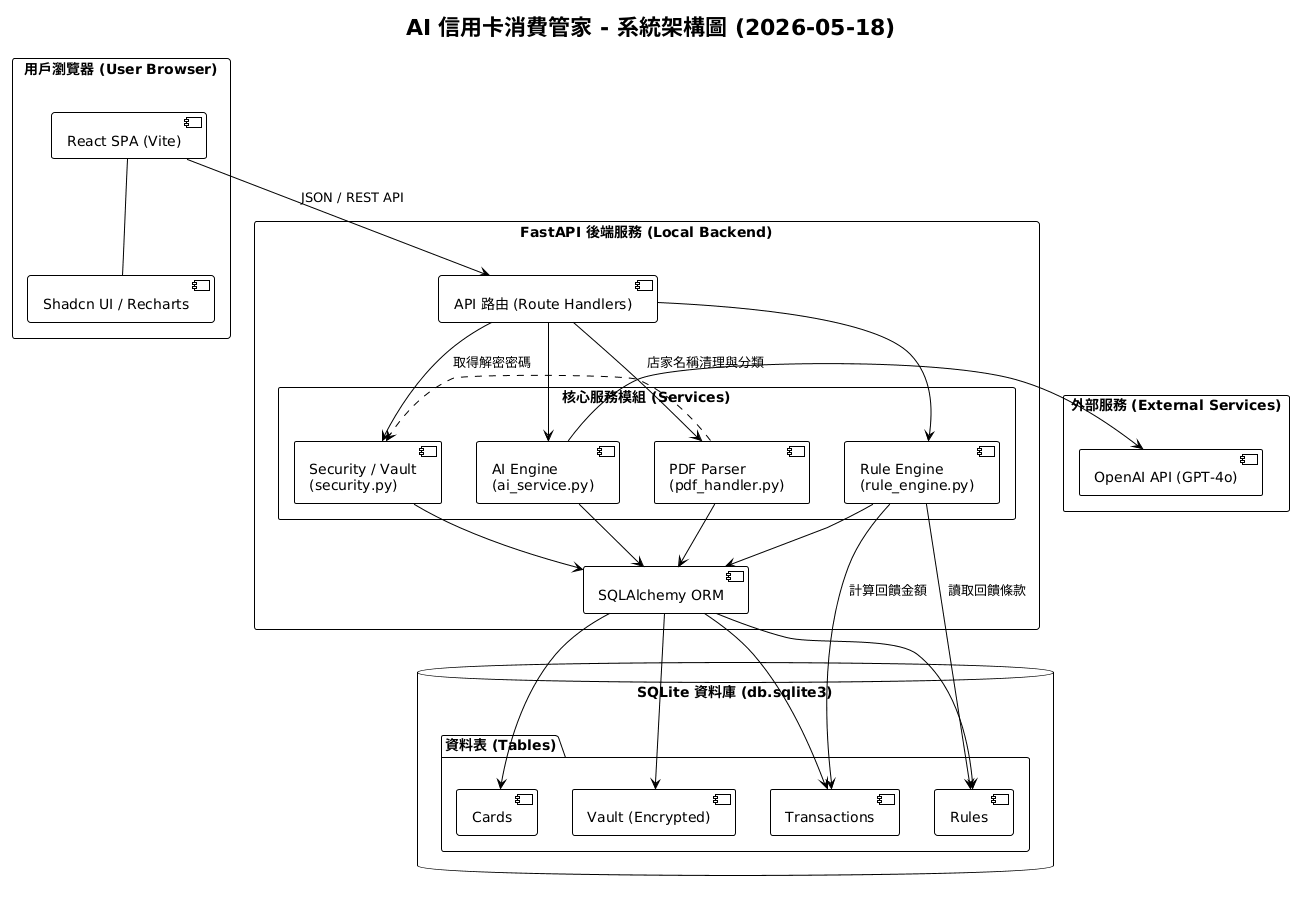

The diagram above was rendered by PlantUML. Its source (embedded in the PNG):
@startuml
!theme plain

skinparam componentStyle uml2
skinparam packageStyle rectangle
skinparam shadowing false

title AI 信用卡消費管家 - 系統架構圖 (2026-05-18)

package "用戶瀏覽器 (User Browser)" {
    [React SPA (Vite)] as Frontend
    component "Shadcn UI / Recharts" as UI_Components
}

package "FastAPI 後端服務 (Local Backend)" {
    component "API 路由 (Route Handlers)" as API_Layer
    
    package "核心服務模組 (Services)" {
        [PDF Parser\n(pdf_handler.py)] as PDF_Parser
        [AI Engine\n(ai_service.py)] as AI_Engine
        [Rule Engine\n(rule_engine.py)] as Rule_Engine
        [Security / Vault\n(security.py)] as Security_Mod
    }
    
    [SQLAlchemy ORM] as ORM
}

package "外部服務 (External Services)" {
    [OpenAI API (GPT-4o)] as OpenAI
}

database "SQLite 資料庫 (db.sqlite3)" {
    folder "資料表 (Tables)" {
        [Transactions] as T_Trans
        [Cards] as T_Cards
        [Rules] as T_Rules
        [Vault (Encrypted)] as T_Vault
    }
}

' 交互關係
Frontend -down-> API_Layer : "JSON / REST API"
UI_Components -up- Frontend

API_Layer -down-> PDF_Parser
API_Layer -down-> AI_Engine
API_Layer -down-> Rule_Engine
API_Layer -down-> Security_Mod

' 模組間協作
PDF_Parser .right.> Security_Mod : "取得解密密碼"
AI_Engine -right-> OpenAI : "店家名稱清理與分類"
Rule_Engine -up-> T_Rules : "讀取回饋條款"
Rule_Engine -up-> T_Trans : "計算回饋金額"

' 資料庫存取
PDF_Parser -down-> ORM
AI_Engine -down-> ORM
Rule_Engine -down-> ORM
Security_Mod -down-> ORM

ORM -down-> T_Trans
ORM -down-> T_Cards
ORM -down-> T_Rules
ORM -down-> T_Vault
@enduml